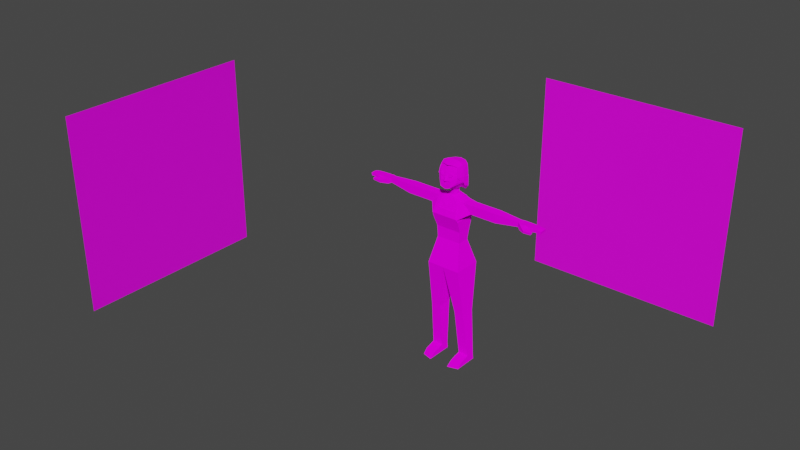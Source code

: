 # Source: Emma_WeightPaint.blend  (saved by Blender 2.92.15; exported with 4.5.12 LTS)
import bpy
from mathutils import Matrix  # noqa: F401  (used for matrix-valued properties, if any)

bpy.ops.wm.read_factory_settings(use_empty=True)
scene = bpy.context.scene
scene.name = 'Scene'

# ---- collections
col_collection = bpy.data.collections.new('Collection'); scene.collection.children.link(col_collection)

# ---- images (referenced by path relative to the original .blend; pixels are not part of the script)
import os
ASSET_DIR = os.environ.get("B2B_ASSET_DIR", "")  # directory of the original .blend (textures are referenced by path, not embedded)
HERE = os.path.dirname(os.path.abspath(__file__))  # packed textures are extracted next to this script under _unpacked/

def load_image(name, relpath, width, height, colorspace="sRGB"):
    """Load a texture the original file referenced (path relative to the .blend, or extracted next to this script)."""
    p = next((c for c in (os.path.join(HERE, relpath), os.path.join(ASSET_DIR, relpath)) if relpath and os.path.exists(c)), "")
    if p:
        img = bpy.data.images.load(p, check_existing=True)
        img.name = name
    else:  # same state as the original file: an image datablock whose file is absent (Cycles renders it pink)
        img = bpy.data.images.new(name, width, height)
        img.source = "FILE"
        img.filepath = "//" + (relpath or name)
    img.colorspace_settings.name = colorspace
    return img
img_dawnbringer_png = load_image('Dawnbringer.png', 'Dawnbringer.png', 1024, 1024, 'sRGB')
img_femaleproportions_jpg = load_image('femaleproportions.jpg', 'femaleproportions.jpg', 1024, 1024, 'sRGB')

# ---- materials (node trees are filled in below, after node groups)
mat_imgref_001 = bpy.data.materials.new('ImgRef.001')
mat_imgref_001.alpha_threshold = 0.0
mat_imgref_001.use_transparent_shadow = False
mat_imgref_001.line_color = (0.0, 0.0, 0.0, 1.0)
mat_imgref = bpy.data.materials.new('ImgRef')
mat_imgref.alpha_threshold = 0.0
mat_imgref.use_transparent_shadow = False
mat_imgref.line_color = (0.0, 0.0, 0.0, 1.0)

# ---- material node trees
mat_imgref_001.use_nodes = True; mat_imgref_001.node_tree.nodes.clear()
_N = mat_imgref_001.node_tree.nodes; _L = mat_imgref_001.node_tree.links
n0 = _N.new('ShaderNodeOutputMaterial'); n0.name = 'Material Output'; n0.location = (300, 300)
n1 = _N.new('ShaderNodeBsdfDiffuse'); n1.name = 'Diffuse BSDF'; n1.location = (10, 300)
n1.inputs[1].default_value = 0.4
n2 = _N.new('ShaderNodeTexImage'); n2.name = 'Image Texture'; n2.location = (-280, 280)
n2.image = img_dawnbringer_png
n2.interpolation = 'Closest'
_L.new(n1.outputs[0], n0.inputs[0])
_L.new(n2.outputs[0], n1.inputs[0])
n0.is_active_output = True
mat_imgref.use_nodes = True; mat_imgref.node_tree.nodes.clear()
_N = mat_imgref.node_tree.nodes; _L = mat_imgref.node_tree.links
n0 = _N.new('ShaderNodeOutputMaterial'); n0.name = 'Material Output'; n0.location = (300, 300)
n1 = _N.new('ShaderNodeBsdfPrincipled'); n1.name = 'Principled BSDF'; n1.location = (10, 300)
n1.distribution = 'GGX'
n1.subsurface_method = 'BURLEY'
n1.inputs[2].default_value = 0.4
n1.inputs[3].default_value = 1.45
n1.inputs[27].default_value = (0.0, 0.0, 0.0, 1.0)
n1.inputs[28].default_value = 1.0
n2 = _N.new('ShaderNodeTexImage'); n2.name = 'Image Texture'; n2.location = (-280, 280)
n2.image = img_femaleproportions_jpg
_L.new(n1.outputs[0], n0.inputs[0])
_L.new(n2.outputs[0], n1.inputs[0])
n0.is_active_output = True

# ---- world
world_world = bpy.data.worlds.new('World'); scene.world = world_world
world_world.use_nodes = True; world_world.node_tree.nodes.clear()
_N = world_world.node_tree.nodes; _L = world_world.node_tree.links
n0 = _N.new('ShaderNodeOutputWorld'); n0.name = 'World Output'; n0.location = (300, 300)
n1 = _N.new('ShaderNodeBackground'); n1.name = 'Background'; n1.location = (10, 300)
n1.inputs[0].default_value = (0.05088, 0.05088, 0.05088, 1.0)
_L.new(n1.outputs[0], n0.inputs[0])
n0.is_active_output = True
world_world.color = (0.05088, 0.05088, 0.05088)
world_world.use_sun_shadow = False
world_world.sun_shadow_jitter_overblur = 0.0

# ---- meshes
me_cube = bpy.data.meshes.new('Cube')
me_cube.from_pydata([(0.1681, 0.06237, 0.1299), (0.2342, 0.1833, -0.2256), (0.1681, -0.1082, 0.1299), (0.2342, -0.2089, -0.2256), (0.0, 0.1833, -0.2256), (0.0, -0.1082, 0.1299), (0.0, -0.2089, -0.2256), (0.0, 0.06237, 0.1299), (0.1899, 0.121, 0.4962), (0.1899, -0.1961, 0.4962), (0.1899, 0.08542, 0.6911), (0.1899, -0.07444, 0.6911), (0.0, -0.09218, 0.6961), (0.0, 0.121, 0.7289), (0.1614, 0.05879, 0.8723), (0.1175, -0.1474, 0.9319), (0.0, -0.1961, 0.8727), (0.0, 0.1318, 0.7815), (0.1483, 0.0521, 1.166), (0.1137, -0.1162, 1.157), (0.0, -0.1377, 1.165), (0.0, 0.1189, 1.189), (0.04602, 0.03816, 0.7468), (0.04602, -0.03925, 0.7468), (0.0, 0.05343, 0.7468), (0.0, -0.05343, 0.7468), (0.0, 0.05343, 0.819), (0.04601, 0.03865, 0.819), (0.04602, -0.03784, 0.819), (0.0, -0.05343, 0.819), (0.1187, -0.09876, -0.8951), (0.2529, -0.09876, -0.8951), (0.2529, 0.09876, -0.8951), (0.1187, 0.09876, -0.8951), (0.1397, -0.009775, -1.552), (0.2868, -0.009775, -1.552), (0.2868, 0.105, -1.574), (0.1397, 0.105, -1.574), (1.1, -0.05281, 0.6694), (1.117, -0.06508, 0.6154), (1.117, 0.05482, 0.6202), (1.102, 0.05553, 0.6683), (0.6705, 0.06241, 0.5653), (0.6705, -0.0675, 0.5653), (0.6705, 0.06241, 0.6878), (0.6705, -0.0675, 0.6878), (1.025, 0.05923, 0.6148), (1.025, -0.07195, 0.5929), (1.025, 0.05923, 0.6668), (1.025, -0.07195, 0.6708), (1.315, 0.04254, 0.6223), (1.315, -0.05526, 0.6223), (0.3009, 0.06241, 0.6878), (0.3009, 0.06241, 0.5653), (0.3009, -0.0675, 0.5653), (0.3009, -0.0675, 0.6878), (0.0, 0.08757, 0.2874), (0.1778, 0.08767, 0.2866), (0.1778, -0.1136, 0.2866), (0.0, -0.1137, 0.2874), (0.1138, -0.03733, 0.8992), (0.1419, -0.04859, 1.185), (0.0, -0.03071, 1.217), (0.04602, 0.0, 0.819), (0.07379, 0.1332, 0.779), (0.07077, -0.2006, 0.8998), (0.07687, 0.1063, 1.177), (0.08367, -0.1255, 1.164), (0.023, 0.05348, 0.819), (0.02301, -0.05343, 0.819), (0.08085, -0.03975, 1.212), (0.0, 0.1417, 0.9315), (0.0, 0.168, 1.026), (0.0, 0.1623, 1.114), (0.1342, -0.1437, 0.9718), (0.138, -0.1422, 1.036), (0.1276, -0.1342, 1.108), (0.0, -0.1732, 1.077), (0.0, -0.2229, 0.983), (0.0, -0.1961, 0.9313), (0.1614, 0.05976, 0.9478), (0.1552, 0.05947, 1.026), (0.1526, 0.05691, 1.099), (0.16, -0.03997, 0.9519), (0.1701, -0.03926, 1.031), (0.1591, -0.04411, 1.106), (0.07102, 0.1384, 0.924), (0.0651, 0.1444, 1.021), (0.07132, 0.1306, 1.109), (0.07279, -0.1967, 0.935), (0.07469, -0.194, 0.9869), (0.09839, -0.1553, 1.089), (0.0, 0.1656, 1.015), (0.1372, -0.142, 1.028), (0.0, -0.1903, 0.9712), (0.162, 0.05895, 1.016), (0.1693, -0.03929, 1.022), (0.06507, 0.1452, 1.009), (0.07445, -0.1943, 0.975), (0.0372, -0.1964, 0.8825), (0.01519, -0.1366, 1.166), (0.0115, -0.05343, 0.819), (0.03488, 0.1337, 0.7804), (0.006052, 0.1178, 1.185), (0.0115, 0.05345, 0.819), (0.02673, -0.03283, 1.218), (0.0364, -0.1964, 0.9331), (0.0247, -0.1981, 0.9843), (0.01297, -0.1745, 1.077), (0.02958, 0.1448, 0.9275), (0.01858, 0.1636, 1.024), (0.02288, 0.1531, 1.112), (0.01934, 0.1621, 1.012), (0.02462, -0.1916, 0.9725), (0.0, 0.07191, 0.8405), (0.0921, 0.04625, 0.8582), (0.0, -0.109, 0.8604), (0.07692, -0.08627, 0.8726), (0.09001, -0.02014, 0.859), (0.04792, -0.1092, 0.862), (0.0489, 0.07329, 0.8404), (0.02765, 0.07289, 0.841), (0.02755, -0.1091, 0.8612), (0.08207, -0.1841, 1.042), (0.08569, -0.1689, 1.081), (0.04483, -0.1859, 1.036), (0.04156, -0.1763, 1.066), (0.06651, -0.1705, 1.081), (0.06273, -0.1857, 1.036), (0.1007, -0.1726, 1.071), (0.03198, -0.1825, 1.048), (0.0669, -0.1773, 1.063), (0.1241, -0.1202, 1.16), (0.05714, -0.1449, 1.183), (0.0, -0.1684, 1.181), (0.133, -0.1366, 1.11), (0.09963, -0.1312, 1.171), (0.1149, 0.0235, 0.912), (0.1707, -0.02668, 0.9076), (0.145, -0.141, 1.028), (0.1442, -0.1434, 1.039), (0.1416, 0.01531, 0.9528), (0.1667, -0.04053, 0.9517), (0.1362, 0.03987, 0.9021), (1.119, -0.1292, 0.6022), (1.093, -0.08753, 0.659), (1.222, -0.1287, 0.6099), (1.222, -0.09621, 0.6168), (0.9891, -0.04519, 0.6087), (0.9891, -0.04519, 0.6764), (0.9891, 0.03324, 0.6764), (0.9891, 0.03324, 0.6087), (0.975, -0.0456, 0.6766), (0.975, 0.03378, 0.6766), (0.975, 0.03378, 0.6079), (0.975, -0.0456, 0.6079), (1.119, -0.1362, 0.6362), (1.117, -0.07209, 0.6532), (1.323, 0.04254, 0.6564), (1.323, -0.05526, 0.6564), (1.228, -0.134, 0.6348), (1.228, -0.1015, 0.6416), (1.117, -0.005128, 0.6178), (1.105, -0.00636, 0.6686), (1.025, -0.00636, 0.6039), (1.025, -0.00636, 0.6688), (1.316, -0.00636, 0.6263), (0.9891, -0.005972, 0.6087), (0.9891, -0.005972, 0.6764), (1.324, -0.00636, 0.6604), (1.179, 0.05188, 0.62), (1.179, -0.0646, 0.6687), (1.179, -0.06273, 0.6163), (1.179, 0.05188, 0.6687), (1.179, -0.06807, 0.6509), (1.179, -0.00636, 0.6701), (1.179, -0.005423, 0.6232), (0.04614, 0.03646, 0.7865), (0.04648, -0.02661, 0.7866), (0.0, 0.05037, 0.7876), (0.0, -0.05036, 0.7876), (0.05294, -0.0007012, 0.7849), (0.02305, 0.05256, 0.7876), (0.02306, -0.05254, 0.7876), (0.0, -0.06073, 0.7445), (0.04959, -0.002705, 0.7468), (0.06583, -0.03673, 0.7445), (0.06467, 0.03125, 0.7405), (0.0, 0.06102, 0.7448), (0.08277, -0.1755, 1.071), (0.04841, -0.1799, 1.057), (0.06557, -0.1842, 1.045), (0.06639, -0.1729, 1.078), (0.07843, -0.1812, 1.052), (0.05355, -0.1829, 1.049), (0.07538, -0.1735, 1.077), (0.05102, -0.176, 1.07), (0.07365, -0.1763, 1.066), (0.07049, -0.1753, 1.069), (0.07159, -0.1789, 1.058), (0.0607, -0.1799, 1.056), (0.058, -0.1786, 1.06), (0.05876, -0.1767, 1.065), (0.06634, -0.1802, 1.055), (0.06655, -0.1751, 1.069), (0.1397, -0.02797, -1.655), (0.2868, -0.02797, -1.655), (0.2868, 0.1173, -1.657), (0.1397, 0.1173, -1.657), (0.1397, -0.1709, -1.592), (0.2868, -0.1515, -1.592), (0.1397, -0.2608, -1.656), (0.2868, -0.2178, -1.656), (1.261, -0.05928, 0.6656), (1.261, 0.04656, 0.6656), (1.262, -0.00636, 0.6685), (1.257, -0.005956, 0.6288), (1.256, 0.04656, 0.6252), (1.256, -0.05847, 0.6236), (0.1055, -0.09161, 0.7086), (0.07691, 0.1066, 0.7136), (0.08624, 0.04059, 0.732), (0.0876, -0.04335, 0.7351), (0.0, 0.121, 0.5983), (0.0, -0.1656, 0.5787), (0.1899, -0.1826, 0.462), (0.1749, -0.1982, 0.4971), (0.1189, 0.09871, 0.7052), (0.1692, 0.121, 0.4962), (0.1899, 0.1164, 0.4676), (0.1482, -0.1597, 0.5752), (0.1053, -0.1614, 0.5762), (0.1432, -0.1599, 0.5753), (0.1576, -0.08048, 0.6975), (0.1272, -0.05539, 0.7181), (0.1272, 0.05832, 0.7158), (0.1547, -0.08122, 0.6982), (0.1118, -0.09072, 0.7075), (0.0, -0.1698, 0.5805), (0.00722, -0.173, 0.5709), (0.00773, -0.1974, 0.5057), (0.1277, 0.05833, 0.7173), (0.08673, 0.0406, 0.7334), (0.1277, -0.05538, 0.7195), (0.08809, -0.04334, 0.7365), (0.0774, 0.1104, 0.715), (0.0, 0.1248, 0.4977), (0.0, 0.1248, 0.5998), (0.1194, 0.1025, 0.7067), (0.1697, 0.1248, 0.4977), (0.0, 0.08777, 0.2857), (0.0, -0.2003, 0.4979), (0.1936, 0.1199, 0.4667), (0.1931, -0.186, 0.4603), (0.0, -0.1135, 0.2857), (0.175, -0.2003, 0.4979), (0.1054, -0.1656, 0.578), (0.1433, -0.1641, 0.5771), (0.1483, -0.1639, 0.577), (0.1648, -0.1976, 0.505), (0.1427, -0.1669, 0.5701)], [], [(1, 3, 31, 32), (1, 0, 2, 3), (4, 7, 0, 1), (3, 2, 5, 6), (49, 47, 144, 156), (229, 225, 253, 252), (57, 56, 250), (179, 104, 68, 182), (8, 228, 227, 10), (242, 244, 243, 241), (91, 76, 19, 67), (12, 219, 222, 186, 184), (120, 115, 27, 68), (85, 82, 18, 61), (111, 73, 21, 103), (122, 116, 29, 101), (118, 117, 28, 63), (10, 227, 235), (33, 32, 36, 37), (3, 6, 30, 31), (4, 1, 32, 33), (36, 35, 206, 207), (30, 33, 37, 34), (31, 30, 34, 35), (32, 31, 35, 36), (53, 52, 44, 42), (11, 55, 52, 10), (165, 49, 38, 163), (11, 9, 54, 55), (54, 53, 42, 43), (55, 54, 43, 45), (52, 55, 45, 44), (168, 149, 49, 165), (167, 151, 46, 164), (216, 217, 50, 166), (213, 218, 51, 159), (215, 213, 159, 169), (33, 30, 6, 4), (49, 145, 38), (156, 144, 146, 160), (47, 39, 144), (5, 2, 58, 59), (2, 0, 57, 58), (0, 7, 56, 57), (115, 118, 63, 27), (103, 21, 62, 105), (18, 66, 70, 61), (117, 119, 69, 28), (82, 88, 66, 18), (20, 100, 134), (121, 120, 68, 104), (108, 91, 67, 100), (99, 65, 89, 106), (113, 98, 90, 107), (107, 90, 91, 108), (14, 64, 86, 80), (95, 97, 87, 81), (81, 87, 88, 82), (75, 140, 135, 76), (67, 19, 132, 136), (102, 17, 71, 109), (112, 92, 72, 110), (110, 72, 73, 111), (93, 83, 142, 139), (96, 95, 81, 84), (84, 81, 82, 85), (65, 15, 74, 89), (98, 93, 75, 90), (90, 75, 76, 91), (89, 74, 93, 98), (75, 93, 139, 140), (109, 71, 92, 112), (80, 86, 97, 95), (106, 89, 98, 113), (79, 106, 113, 94), (86, 109, 112, 97), (87, 110, 111, 88), (97, 112, 110, 87), (64, 102, 109, 86), (78, 107, 108, 77), (94, 113, 107, 78), (16, 99, 106, 79), (77, 108, 100, 20), (114, 121, 104, 26), (66, 103, 105, 70), (119, 122, 101, 69), (88, 111, 103, 66), (65, 99, 122, 119), (17, 102, 121, 114), (102, 64, 120, 121), (15, 65, 119, 117), (83, 60, 137, 141), (60, 15, 117, 118), (99, 16, 116, 122), (64, 14, 115, 120), (125, 194, 190, 130), (127, 192, 195, 124), (130, 190, 196, 126), (129, 189, 193, 123), (105, 62, 134, 133), (135, 85, 61, 132), (61, 70, 136, 132), (15, 60, 83, 74), (115, 137, 60), (140, 84, 85, 135), (74, 83, 93), (70, 105, 133, 136), (19, 76, 135, 132), (100, 67, 136, 133), (134, 100, 133), (142, 83, 138), (138, 14, 80, 142), (142, 80, 95, 96), (139, 96, 84, 140), (139, 142, 96), (143, 14, 141, 137), (118, 115, 60), (84, 75, 140), (137, 115, 14, 143), (138, 141, 14), (83, 141, 138), (164, 46, 40, 162), (156, 160, 161, 157), (144, 39, 147, 146), (46, 48, 41, 40), (147, 161, 160, 146), (39, 157, 161, 147), (45, 43, 155, 152), (44, 45, 152, 153), (42, 44, 153, 154), (43, 42, 154, 155), (51, 166, 169, 159), (166, 50, 158, 169), (151, 150, 48, 46), (217, 214, 158, 50), (47, 164, 162, 39), (214, 215, 169, 158), (218, 216, 166, 51), (148, 167, 164, 47), (150, 168, 165, 48), (48, 165, 163, 41), (39, 162, 176, 172), (41, 163, 175, 173), (40, 41, 173, 170), (38, 157, 174, 171), (163, 38, 171, 175), (157, 39, 172, 174), (162, 40, 170, 176), (145, 49, 156), (149, 148, 47, 49), (145, 156, 157, 38), (9, 8, 53, 54), (8, 10, 52, 53), (22, 182, 177), (181, 185, 22, 177), (26, 104, 179), (27, 63, 181, 177), (28, 69, 183, 178), (63, 28, 178, 181), (25, 23, 183, 180), (24, 179, 182, 22), (68, 27, 177, 182), (101, 180, 183, 69), (187, 188, 24, 22), (184, 186, 23, 25), (23, 178, 183), (192, 196, 202, 204), (180, 101, 29), (185, 181, 178, 23), (186, 185, 23), (185, 186, 187), (187, 186, 222, 221), (187, 22, 185), (191, 193, 199, 203), (190, 194, 200, 201), (189, 195, 198, 197), (123, 193, 191, 128), (131, 199, 197), (131, 198, 204), (194, 125, 128, 191), (124, 195, 189, 129), (131, 200, 203), (126, 196, 192, 127), (131, 202, 201), (208, 207, 206, 205), (201, 202, 196, 190), (197, 199, 193, 189), (201, 200, 131), (203, 200, 194, 191), (204, 198, 195, 192), (197, 198, 131), (204, 202, 131), (203, 199, 131), (37, 36, 207, 208), (206, 35, 210, 212), (34, 37, 208, 205), (210, 209, 211, 212), (205, 206, 212, 211), (35, 34, 209, 210), (34, 205, 211, 209), (168, 152, 149), (153, 152, 168), (168, 150, 153), (152, 155, 148, 149), (148, 155, 167), (155, 154, 167), (167, 154, 151), (151, 154, 153, 150), (172, 176, 216, 218), (173, 175, 215, 214), (170, 173, 214, 217), (171, 174, 213), (175, 171, 213, 215), (174, 172, 218, 213), (176, 170, 217, 216), (222, 219, 237, 244), (221, 220, 13, 188, 187), (232, 233, 236, 257), (220, 223, 13), (225, 229, 8, 9), (229, 228, 8), (224, 231, 219, 12), (226, 225, 9), (11, 230, 226, 9), (220, 221, 242, 245), (233, 232, 230, 11), (235, 234, 11, 10), (221, 222, 244, 242), (234, 233, 11), (231, 224, 238, 256), (230, 232, 257, 258), (232, 231, 256, 257), (226, 230, 258), (244, 237, 236, 243), (248, 249, 246, 247, 245), (237, 256, 257, 236), (241, 248, 245, 242), (234, 235, 241, 243), (227, 228, 249, 248), (235, 227, 248, 241), (223, 220, 245, 247), (219, 231, 256, 237), (233, 234, 243, 236), (57, 250, 246, 249, 252), (58, 57, 252, 253), (254, 58, 253, 255, 251), (225, 226, 255, 253), (228, 229, 252, 249), (59, 58, 254), (226, 258, 255), (260, 239, 240, 259), (260, 257, 256), (260, 258, 257), (260, 259, 255, 258), (238, 239, 260, 256), (251, 240, 239, 238), (259, 240, 251, 255)])
_uv = me_cube.uv_layers.new(name='UVMap')
_uv.uv.foreach_set('vector', [0.5529, 0.8412, 0.5842, 0.8413, 0.5751, 0.8947, 0.5593, 0.8946, 0.5529, 0.8412, 0.5628, 0.8128, 0.5764, 0.8129, 0.5842, 0.8413, 0.6153, 0.8407, 0.6174, 0.8129, 0.6325, 0.8135, 0.6339, 0.8414, 0.6526, 0.9021, 0.6508, 0.9315, 0.6357, 0.9323, 0.6339, 0.9031, 0.08539, 0.136, 0.05123, 0.1352, 0.0516, 0.09478, 0.06601, 0.09523, 0.614, 0.9401, 0.6141, 0.9162, 0.6143, 0.916, 0.6143, 0.9404, 0.6146, 0.9428, 0.6146, 0.9277, 0.6147, 0.9277, 0.1321, 0.1789, 0.1372, 0.1649, 0.1423, 0.165, 0.1422, 0.1789, 0.3527, 0.2974, 0.3526, 0.2945, 0.382, 0.2867, 0.3803, 0.2971, 0.7268, 0.8991, 0.7202, 0.8987, 0.7194, 0.8953, 0.7284, 0.8957, 0.1675, 0.1345, 0.1543, 0.1248, 0.1605, 0.102, 0.1741, 0.0996, 0.3581, 0.3447, 0.3112, 0.3404, 0.3179, 0.325, 0.3273, 0.3201, 0.3571, 0.3211, 0.1367, 0.1995, 0.1172, 0.1873, 0.1387, 0.1841, 0.1489, 0.1909, 0.1694, 0.6235, 0.2141, 0.62, 0.2121, 0.6498, 0.1673, 0.6586, 0.05926, 0.5527, 0.04875, 0.5516, 0.05041, 0.5194, 0.05313, 0.5208, 0.1466, 0.1186, 0.1588, 0.1188, 0.1597, 0.1435, 0.1545, 0.1434, 0.1185, 0.1578, 0.1243, 0.1285, 0.1391, 0.1501, 0.1389, 0.167, 0.4435, 0.4488, 0.4449, 0.4592, 0.4392, 0.4579, 0.623, 0.8947, 0.6337, 0.8951, 0.6339, 0.9492, 0.6222, 0.9488, 0.6526, 0.9021, 0.6339, 0.9031, 0.6413, 0.8514, 0.652, 0.8509, 0.6153, 0.8407, 0.6339, 0.8414, 0.6337, 0.8951, 0.623, 0.8947, 0.04653, 0.6199, 0.09755, 0.6107, 0.1054, 0.6563, 0.04087, 0.6568, 0.605, 0.8614, 0.5893, 0.8621, 0.5865, 0.808, 0.5957, 0.8093, 0.652, 0.8509, 0.6413, 0.8514, 0.6409, 0.8009, 0.6526, 0.8003, 0.5593, 0.8946, 0.5751, 0.8947, 0.5676, 0.9471, 0.5585, 0.9488, 0.3627, 0.3137, 0.3802, 0.3132, 0.382, 0.3658, 0.3645, 0.3663, 0.4207, 0.4476, 0.4225, 0.4319, 0.4411, 0.4329, 0.4435, 0.4488, 0.1504, 0.1796, 0.1213, 0.1782, 0.1316, 0.1457, 0.1523, 0.1445, 0.4169, 0.4349, 0.3865, 0.435, 0.3996, 0.4186, 0.4169, 0.419, 0.3302, 0.4321, 0.3116, 0.4321, 0.3116, 0.3793, 0.3302, 0.3793, 0.4169, 0.419, 0.3996, 0.4186, 0.4003, 0.3658, 0.4176, 0.3662, 0.4411, 0.4329, 0.4225, 0.4319, 0.4253, 0.3796, 0.4439, 0.3806, 0.1498, 0.1959, 0.1324, 0.195, 0.1213, 0.1782, 0.1504, 0.1796, 0.08622, 0.1795, 0.06879, 0.1795, 0.05723, 0.1634, 0.0864, 0.1636, 0.08621, 0.06023, 0.06287, 0.06059, 0.06466, 0.03467, 0.0864, 0.0341, 0.1648, 0.1647, 0.1464, 0.1662, 0.1469, 0.1401, 0.1619, 0.1368, 0.1561, 0.07552, 0.1326, 0.0744, 0.1358, 0.04651, 0.1575, 0.0474, 0.5893, 0.8621, 0.605, 0.8614, 0.6153, 0.9147, 0.5842, 0.916, 0.1213, 0.1782, 0.1159, 0.1475, 0.1316, 0.1457, 0.06601, 0.09523, 0.0516, 0.09478, 0.05569, 0.04899, 0.06624, 0.04651, 0.1156, 0.1639, 0.1125, 0.1225, 0.141, 0.1222, 0.6357, 0.9323, 0.6508, 0.9315, 0.6514, 0.9438, 0.6362, 0.9446, 0.5764, 0.8129, 0.5628, 0.8128, 0.5609, 0.8003, 0.5769, 0.8003, 0.6325, 0.8135, 0.6174, 0.8129, 0.6178, 0.8003, 0.6329, 0.8008, 0.1172, 0.1873, 0.1185, 0.1578, 0.1389, 0.167, 0.1387, 0.1841, 0.1801, 0.5784, 0.183, 0.578, 0.183, 0.6442, 0.1713, 0.6448, 0.1155, 0.6059, 0.1483, 0.5827, 0.147, 0.6472, 0.1184, 0.6506, 0.1243, 0.1285, 0.1375, 0.1184, 0.1494, 0.1433, 0.1391, 0.1501, 0.1206, 0.5601, 0.08163, 0.5542, 0.08497, 0.5246, 0.1188, 0.5305, 0.1495, 0.7083, 0.1514, 0.7018, 0.1624, 0.7127, 0.1437, 0.1548, 0.1531, 0.1551, 0.1423, 0.165, 0.1372, 0.1649, 0.2056, 0.1419, 0.1675, 0.1345, 0.1741, 0.0996, 0.2047, 0.1, 0.1936, 0.2285, 0.179, 0.2211, 0.1783, 0.2054, 0.1944, 0.2064, 0.1999, 0.1888, 0.1778, 0.1876, 0.1778, 0.1824, 0.2001, 0.1841, 0.2001, 0.1841, 0.1778, 0.1824, 0.1675, 0.1345, 0.2056, 0.1419, 0.1248, 0.6605, 0.08315, 0.7007, 0.08148, 0.6362, 0.1247, 0.627, 0.1248, 0.5966, 0.07843, 0.5985, 0.07845, 0.5928, 0.1218, 0.5922, 0.1218, 0.5922, 0.07845, 0.5928, 0.08163, 0.5542, 0.1206, 0.5601, 0.08716, 0.6605, 0.08446, 0.659, 0.08992, 0.6275, 0.09226, 0.6286, 0.1574, 0.6717, 0.1582, 0.6579, 0.1615, 0.6542, 0.1624, 0.6658, 0.06591, 0.7002, 0.05054, 0.6999, 0.0499, 0.6331, 0.06287, 0.6347, 0.05749, 0.5968, 0.04879, 0.5957, 0.04867, 0.5904, 0.05707, 0.5914, 0.05707, 0.5914, 0.04867, 0.5904, 0.04875, 0.5516, 0.05926, 0.5527, 0.1265, 0.5211, 0.1265, 0.5671, 0.1235, 0.5674, 0.1232, 0.5222, 0.1714, 0.5862, 0.2149, 0.5834, 0.2151, 0.5878, 0.1715, 0.5904, 0.1715, 0.5904, 0.2151, 0.5878, 0.2141, 0.62, 0.1694, 0.6235, 0.2209, 0.07958, 0.2016, 0.1, 0.1839, 0.09774, 0.2053, 0.07771, 0.1778, 0.1876, 0.1495, 0.1604, 0.1492, 0.1567, 0.1778, 0.1824, 0.1778, 0.1824, 0.1492, 0.1567, 0.1543, 0.1248, 0.1675, 0.1345, 0.1783, 0.2054, 0.1504, 0.185, 0.1495, 0.1604, 0.1778, 0.1876, 0.1461, 0.6651, 0.1464, 0.6689, 0.1429, 0.6686, 0.1434, 0.6637, 0.06287, 0.6347, 0.0499, 0.6331, 0.04879, 0.5957, 0.05749, 0.5968, 0.1247, 0.627, 0.08148, 0.6362, 0.07843, 0.5985, 0.1248, 0.5966, 0.1944, 0.2064, 0.1783, 0.2054, 0.1778, 0.1876, 0.1999, 0.1888, 0.2106, 0.2074, 0.1944, 0.2064, 0.1999, 0.1888, 0.2108, 0.1894, 0.08148, 0.6362, 0.06287, 0.6347, 0.05749, 0.5968, 0.07843, 0.5985, 0.07845, 0.5928, 0.05707, 0.5914, 0.05926, 0.5527, 0.08163, 0.5542, 0.07843, 0.5985, 0.05749, 0.5968, 0.05707, 0.5914, 0.07845, 0.5928, 0.08315, 0.7007, 0.06591, 0.7002, 0.06287, 0.6347, 0.08148, 0.6362, 0.2115, 0.1867, 0.2001, 0.1841, 0.2056, 0.1419, 0.2114, 0.1418, 0.1291, 0.1059, 0.1181, 0.1051, 0.1178, 0.1022, 0.1291, 0.09146, 0.2101, 0.233, 0.1936, 0.2285, 0.1944, 0.2064, 0.2106, 0.2074, 0.2114, 0.1418, 0.2056, 0.1419, 0.2047, 0.1, 0.2115, 0.1007, 0.1315, 0.1549, 0.1437, 0.1548, 0.1372, 0.1649, 0.1321, 0.1649, 0.1483, 0.5827, 0.1801, 0.5784, 0.1713, 0.6448, 0.147, 0.6472, 0.1375, 0.1184, 0.1466, 0.1186, 0.1545, 0.1434, 0.1494, 0.1433, 0.08163, 0.5542, 0.05926, 0.5527, 0.05313, 0.5208, 0.08497, 0.5246, 0.1269, 0.07771, 0.1422, 0.07977, 0.1466, 0.1186, 0.1375, 0.1184, 0.1566, 0.7343, 0.1411, 0.7349, 0.143, 0.7079, 0.1553, 0.7077, 0.1411, 0.7349, 0.1239, 0.7345, 0.1336, 0.708, 0.143, 0.7079, 0.105, 0.1011, 0.1269, 0.07771, 0.1375, 0.1184, 0.1243, 0.1285, 0.1818, 0.145, 0.2044, 0.1509, 0.1925, 0.1759, 0.1758, 0.1685, 0.2044, 0.1509, 0.2016, 0.1, 0.2209, 0.1319, 0.22, 0.1621, 0.1422, 0.07977, 0.159, 0.08009, 0.1588, 0.1188, 0.1466, 0.1186, 0.1239, 0.7345, 0.0829, 0.701, 0.1141, 0.6958, 0.1336, 0.708, 0.8396, 0.03562, 0.8434, 0.06309, 0.8215, 0.07777, 0.7946, 0.04601, 0.8243, 0.1694, 0.8402, 0.1442, 0.8591, 0.1499, 0.8673, 0.1942, 0.7946, 0.04601, 0.8215, 0.07777, 0.8142, 0.107, 0.7903, 0.1009, 0.9136, 0.1917, 0.8802, 0.144, 0.8961, 0.1007, 0.9136, 0.09872, 0.1713, 0.6448, 0.183, 0.6442, 0.1793, 0.7056, 0.1545, 0.6945, 0.1279, 0.6259, 0.1694, 0.6235, 0.1673, 0.6586, 0.1352, 0.6477, 0.1184, 0.6506, 0.147, 0.6472, 0.1352, 0.688, 0.1239, 0.6829, 0.2016, 0.1, 0.2044, 0.1509, 0.1818, 0.145, 0.1839, 0.09774, 0.2135, 0.1909, 0.1925, 0.1759, 0.2044, 0.1509, 0.1248, 0.5943, 0.1715, 0.5904, 0.1694, 0.6235, 0.1279, 0.6259, 0.1839, 0.09774, 0.1818, 0.145, 0.1597, 0.09278, 0.147, 0.6472, 0.1713, 0.6448, 0.1545, 0.6945, 0.1352, 0.688, 0.09851, 0.6058, 0.09226, 0.6286, 0.08992, 0.6275, 0.09399, 0.6048, 0.1514, 0.7018, 0.1574, 0.6717, 0.1624, 0.6658, 0.1615, 0.6853, 0.1624, 0.7127, 0.1514, 0.7018, 0.1615, 0.6853, 0.08483, 0.5928, 0.08768, 0.5919, 0.08768, 0.611, 0.1767, 0.5352, 0.2145, 0.5194, 0.2151, 0.5529, 0.1706, 0.5549, 0.1706, 0.5549, 0.2151, 0.5529, 0.2149, 0.5834, 0.1714, 0.5862, 0.1259, 0.5891, 0.1714, 0.5862, 0.1715, 0.5904, 0.1248, 0.5943, 0.1259, 0.5891, 0.1706, 0.5549, 0.1714, 0.5862, 0.07823, 0.6751, 0.08592, 0.6606, 0.08592, 0.694, 0.06977, 0.681, 0.22, 0.1621, 0.2135, 0.1909, 0.2044, 0.1509, 0.06682, 0.5628, 0.06682, 0.6107, 0.06425, 0.6105, 0.06977, 0.681, 0.05421, 0.6629, 0.08592, 0.6606, 0.07823, 0.6751, 0.157, 0.5593, 0.1837, 0.5501, 0.1837, 0.5907, 0.1612, 0.5391, 0.1837, 0.5501, 0.157, 0.5593, 0.0864, 0.1636, 0.05723, 0.1634, 0.05919, 0.1224, 0.08585, 0.1224, 0.09479, 0.1335, 0.09839, 0.08529, 0.1129, 0.08636, 0.1233, 0.1367, 0.141, 0.1222, 0.1125, 0.1225, 0.1263, 0.07589, 0.1408, 0.07616, 0.0664, 0.04877, 0.08947, 0.04807, 0.09122, 0.0824, 0.07009, 0.0896, 0.1026, 0.1866, 0.1139, 0.1866, 0.1139, 0.2013, 0.1026, 0.2014, 0.1324, 0.1306, 0.149, 0.1291, 0.149, 0.1798, 0.1378, 0.178, 0.4176, 0.3662, 0.4003, 0.3658, 0.4075, 0.3223, 0.4172, 0.3225, 0.4439, 0.3806, 0.4253, 0.3796, 0.4308, 0.3365, 0.4421, 0.3371, 0.3645, 0.3663, 0.382, 0.3658, 0.3817, 0.4095, 0.3719, 0.4098, 0.3302, 0.3793, 0.3116, 0.3793, 0.3157, 0.3355, 0.327, 0.3355, 0.1371, 0.1267, 0.1353, 0.1485, 0.1202, 0.1486, 0.122, 0.1269, 0.1353, 0.1485, 0.1371, 0.1702, 0.122, 0.1703, 0.1202, 0.1486, 0.06258, 0.03399, 0.09266, 0.03309, 0.08947, 0.04807, 0.0664, 0.04877, 0.07427, 0.1513, 0.09228, 0.153, 0.08906, 0.1809, 0.07379, 0.1775, 0.1156, 0.1639, 0.0864, 0.1636, 0.08585, 0.1224, 0.1125, 0.1225, 0.1795, 0.0768, 0.1561, 0.07552, 0.1575, 0.0474, 0.1792, 0.04872, 0.1096, 0.06063, 0.08621, 0.06023, 0.0864, 0.0341, 0.1081, 0.03467, 0.1037, 0.1795, 0.08622, 0.1795, 0.0864, 0.1636, 0.1156, 0.1639, 0.1672, 0.1968, 0.1498, 0.1959, 0.1504, 0.1796, 0.1795, 0.181, 0.1795, 0.181, 0.1504, 0.1796, 0.1523, 0.1445, 0.1797, 0.147, 0.1125, 0.1225, 0.08585, 0.1224, 0.08597, 0.09503, 0.1115, 0.09521, 0.1797, 0.147, 0.1523, 0.1445, 0.1541, 0.1122, 0.1799, 0.1134, 0.07009, 0.0896, 0.09122, 0.0824, 0.09252, 0.1162, 0.07088, 0.1169, 0.1648, 0.2362, 0.1565, 0.2286, 0.1566, 0.2012, 0.1647, 0.2014, 0.1523, 0.1445, 0.1316, 0.1457, 0.1282, 0.1108, 0.1541, 0.1122, 0.1565, 0.2286, 0.1404, 0.2278, 0.1419, 0.2005, 0.1566, 0.2012, 0.08585, 0.1224, 0.05919, 0.1224, 0.0605, 0.09512, 0.08597, 0.09503, 0.1159, 0.1475, 0.1213, 0.1782, 0.09479, 0.1335, 0.08963, 0.1515, 0.05994, 0.1509, 0.05123, 0.1352, 0.08539, 0.136, 0.1159, 0.1475, 0.09479, 0.1335, 0.1233, 0.1367, 0.1316, 0.1457, 0.3486, 0.4485, 0.3032, 0.4485, 0.3116, 0.4321, 0.3302, 0.4321, 0.3527, 0.2974, 0.3803, 0.2971, 0.3802, 0.3132, 0.3627, 0.3137, 0.1527, 0.1974, 0.1422, 0.1789, 0.1531, 0.1798, 0.04213, 0.1695, 0.02521, 0.1704, 0.02523, 0.1523, 0.04286, 0.153, 0.1321, 0.1649, 0.1372, 0.1649, 0.1321, 0.1789, 0.05731, 0.1521, 0.05731, 0.1693, 0.04213, 0.1695, 0.04286, 0.153, 0.09121, 0.1912, 0.1017, 0.1923, 0.1017, 0.206, 0.09078, 0.2046, 0.05731, 0.1693, 0.0573, 0.1861, 0.04292, 0.1811, 0.04213, 0.1695, 0.1119, 0.2239, 0.09123, 0.2229, 0.1017, 0.206, 0.1119, 0.2057, 0.1317, 0.1969, 0.1321, 0.1789, 0.1422, 0.1789, 0.1527, 0.1974, 0.1423, 0.165, 0.1531, 0.1654, 0.1531, 0.1798, 0.1422, 0.1789, 0.1068, 0.1923, 0.1119, 0.2057, 0.1017, 0.206, 0.1017, 0.1923, 0.1012, 0.1503, 0.13, 0.1371, 0.1301, 0.1404, 0.1098, 0.1472, 0.1299, 0.1912, 0.1009, 0.1805, 0.1098, 0.1816, 0.1301, 0.1879, 0.02521, 0.1867, 0.04292, 0.1811, 0.04343, 0.1929, 0.06459, 0.2972, 0.1659, 0.2953, 0.1342, 0.3317, 0.08264, 0.3322, 0.1119, 0.2057, 0.1068, 0.1923, 0.1119, 0.1922, 0.02521, 0.1704, 0.04213, 0.1695, 0.04292, 0.1811, 0.02521, 0.1867, 0.1009, 0.1805, 0.1082, 0.1653, 0.1098, 0.1816, 0.1082, 0.1653, 0.1009, 0.1805, 0.1012, 0.1503, 0.3353, 0.3627, 0.335, 0.3928, 0.3249, 0.3958, 0.3253, 0.3586, 0.1012, 0.1503, 0.1098, 0.1472, 0.1082, 0.1653, 0.1622, 0.4582, 0.07518, 0.4558, 0.09087, 0.4042, 0.1271, 0.4065, 0.2111, 0.3454, 0.2111, 0.4043, 0.1524, 0.3854, 0.1543, 0.3576, 0.01489, 0.3716, 0.0304, 0.3252, 0.06443, 0.3461, 0.05744, 0.3703, 0.9136, 0.09872, 0.8961, 0.1007, 0.8756, 0.06786, 0.8795, 0.05887, 0.1135, 0.8958, 0.1817, 0.9121, 0.1212, 0.9795, 0.1135, 0.8958, 0.07443, 0.9691, 0.04589, 0.9362, 0.8434, 0.06309, 0.8396, 0.03562, 0.8795, 0.05887, 0.8756, 0.06786, 0.8673, 0.1942, 0.8591, 0.1499, 0.8802, 0.144, 0.9136, 0.1917, 0.1135, 0.8958, 0.1387, 0.7975, 0.1817, 0.8431, 0.7903, 0.1009, 0.8142, 0.107, 0.8402, 0.1442, 0.8243, 0.1694, 0.1135, 0.8958, 0.03885, 0.8384, 0.08576, 0.7973, 0.1466, 0.7133, 0.08139, 0.7133, 0.08135, 0.6487, 0.1466, 0.6487, 0.1543, 0.3576, 0.1342, 0.3317, 0.1659, 0.2953, 0.2111, 0.3454, 0.05744, 0.3703, 0.09087, 0.4042, 0.07518, 0.4558, 0.01489, 0.3716, 0.08576, 0.7973, 0.1387, 0.7975, 0.1135, 0.8958, 0.1271, 0.4065, 0.1524, 0.3854, 0.2111, 0.4043, 0.1622, 0.4582, 0.08264, 0.3322, 0.06443, 0.3461, 0.0304, 0.3252, 0.06459, 0.2972, 0.1212, 0.9795, 0.07443, 0.9691, 0.1135, 0.8958, 0.04589, 0.9362, 0.03885, 0.8384, 0.1135, 0.8958, 0.1817, 0.8431, 0.1817, 0.9121, 0.1135, 0.8958, 0.08573, 0.6386, 0.1508, 0.6411, 0.1487, 0.6777, 0.08361, 0.6751, 0.1054, 0.6563, 0.09755, 0.6107, 0.1604, 0.6288, 0.1897, 0.6571, 0.093, 0.6675, 0.04176, 0.6601, 0.0347, 0.6235, 0.09908, 0.6216, 0.2119, 0.6458, 0.1466, 0.6413, 0.1477, 0.6005, 0.2137, 0.6155, 0.1466, 0.6487, 0.08135, 0.6487, 0.08138, 0.5643, 0.1466, 0.5452, 0.2137, 0.7092, 0.149, 0.7133, 0.1466, 0.6413, 0.2119, 0.6458, 0.093, 0.6675, 0.09908, 0.6216, 0.2022, 0.617, 0.1636, 0.6468, 0.1498, 0.1959, 0.1319, 0.2012, 0.1324, 0.195, 0.1671, 0.203, 0.1319, 0.2012, 0.1498, 0.1959, 0.1498, 0.1959, 0.1672, 0.1968, 0.1671, 0.203, 0.0896, 0.1578, 0.05947, 0.1571, 0.05994, 0.1509, 0.08963, 0.1515, 0.1037, 0.1795, 0.1038, 0.1858, 0.08622, 0.1795, 0.1038, 0.1858, 0.06855, 0.1858, 0.08622, 0.1795, 0.08622, 0.1795, 0.06855, 0.1858, 0.06879, 0.1795, 0.06258, 0.03399, 0.06202, 0.02775, 0.09255, 0.02683, 0.09266, 0.03309, 0.1115, 0.09521, 0.08597, 0.09503, 0.08621, 0.06023, 0.1096, 0.06063, 0.1799, 0.1134, 0.1541, 0.1122, 0.1561, 0.07552, 0.1795, 0.0768, 0.07088, 0.1169, 0.09252, 0.1162, 0.09228, 0.153, 0.07427, 0.1513, 0.1647, 0.2014, 0.1566, 0.2012, 0.1648, 0.1647, 0.1541, 0.1122, 0.1282, 0.1108, 0.1326, 0.0744, 0.1561, 0.07552, 0.1566, 0.2012, 0.1419, 0.2005, 0.1464, 0.1662, 0.1648, 0.1647, 0.08597, 0.09503, 0.0605, 0.09512, 0.06287, 0.06059, 0.08621, 0.06023, 0.7202, 0.8987, 0.7164, 0.8968, 0.7165, 0.8963, 0.7202, 0.8987, 0.3253, 0.3586, 0.3283, 0.3294, 0.3631, 0.323, 0.364, 0.3495, 0.3353, 0.3627, 0.6143, 0.9276, 0.6146, 0.916, 0.6147, 0.916, 0.6147, 0.9277, 0.3632, 0.3335, 0.3632, 0.3951, 0.3306, 0.3472, 0.3513, 0.4462, 0.3521, 0.4035, 0.3562, 0.4028, 0.3562, 0.4481, 0.3486, 0.2976, 0.3526, 0.2945, 0.3527, 0.2974, 0.3607, 0.4015, 0.3139, 0.4036, 0.3112, 0.3404, 0.3581, 0.3447, 0.3866, 0.4371, 0.382, 0.4348, 0.3865, 0.435, 0.4169, 0.4349, 0.3984, 0.441, 0.3866, 0.4371, 0.3865, 0.435, 0.6682, 0.9222, 0.6704, 0.9273, 0.6703, 0.9273, 0.6679, 0.922, 0.4176, 0.4395, 0.3984, 0.4417, 0.3984, 0.441, 0.4169, 0.4349, 0.4392, 0.4579, 0.423, 0.4572, 0.4207, 0.4476, 0.4435, 0.4488, 0.6704, 0.9273, 0.6743, 0.9327, 0.6742, 0.9327, 0.6703, 0.9273, 0.423, 0.4572, 0.4196, 0.4523, 0.4207, 0.4476, 0.6153, 0.9194, 0.6153, 0.9277, 0.6149, 0.9278, 0.6149, 0.9194, 0.6153, 0.916, 0.6153, 0.9164, 0.6149, 0.9164, 0.6149, 0.916, 0.6153, 0.9164, 0.6153, 0.9194, 0.6149, 0.9194, 0.6149, 0.9164, 0.6752, 0.9432, 0.677, 0.9499, 0.6766, 0.9499, 0.7202, 0.8987, 0.7165, 0.8963, 0.7174, 0.8928, 0.7194, 0.8953, 0.6877, 0.8971, 0.6913, 0.9137, 0.6778, 0.9136, 0.678, 0.9055, 0.6843, 0.8964, 0.6583, 0.8942, 0.6593, 0.9054, 0.6563, 0.9055, 0.6549, 0.8949, 0.7284, 0.8957, 0.7319, 0.8965, 0.7323, 0.8999, 0.7268, 0.8991, 0.6778, 0.8906, 0.6704, 0.8959, 0.6703, 0.8958, 0.6777, 0.8905, 0.6683, 0.8984, 0.6762, 0.9132, 0.6759, 0.9133, 0.6679, 0.8985, 0.6704, 0.8959, 0.6683, 0.8984, 0.6679, 0.8985, 0.6703, 0.8958, 0.6743, 0.9153, 0.6682, 0.9222, 0.6679, 0.922, 0.674, 0.9152, 0.6588, 0.8941, 0.6593, 0.9055, 0.6593, 0.9054, 0.6583, 0.8942, 0.7175, 0.8926, 0.7193, 0.8953, 0.7194, 0.8953, 0.7174, 0.8928, 0.6932, 0.9308, 0.6779, 0.9306, 0.6778, 0.9136, 0.6913, 0.9137, 0.6932, 0.9162, 0.6529, 0.9468, 0.6526, 0.9307, 0.6669, 0.9279, 0.6669, 0.9523, 0.6193, 0.88, 0.6039, 0.8804, 0.6039, 0.8676, 0.6053, 0.8648, 0.6193, 0.8644, 0.677, 0.9406, 0.6752, 0.9432, 0.675, 0.9432, 0.6767, 0.9405, 0.6762, 0.9132, 0.6778, 0.915, 0.6776, 0.9152, 0.6759, 0.9133, 0.6143, 0.943, 0.6145, 0.9277, 0.6145, 0.943, 0.6752, 0.9432, 0.6766, 0.9499, 0.675, 0.9432, 0.6077, 0.8586, 0.6185, 0.8583, 0.6186, 0.8638, 0.6061, 0.8642, 0.6563, 0.9061, 0.6563, 0.9055, 0.6593, 0.9054, 0.6563, 0.9061, 0.6559, 0.9056, 0.6563, 0.9055, 0.6563, 0.9061, 0.6548, 0.9117, 0.654, 0.9123, 0.6559, 0.9056, 0.6677, 0.905, 0.6671, 0.9058, 0.6563, 0.9061, 0.6593, 0.9054, 0.6679, 0.9119, 0.6673, 0.9113, 0.6671, 0.9058, 0.6677, 0.905, 0.6548, 0.9117, 0.6673, 0.9113, 0.6679, 0.9119, 0.654, 0.9123])
me_cube.materials.append(mat_imgref_001)
me_cube.use_remesh_preserve_volume = False
me_cube.use_remesh_preserve_attributes = False
me_cube.use_mirror_x = True
me_cube.use_mirror_vertex_groups = False
me_cube.update()
me_plane_001 = bpy.data.meshes.new('Plane.001')
me_plane_001.from_pydata([(-0.5496, -1.583, -0.0004694), (1.45, -1.583, -0.0004694), (-0.5496, 0.417, -0.0004694), (1.45, 0.417, -0.0004694)], [], [(0, 1, 3, 2)])
_uv = me_plane_001.uv_layers.new(name='UVMap')
_uv.uv.foreach_set('vector', [0.0, 0.0, 1.0, 0.0, 1.0, 1.0, 0.0, 1.0])
me_plane_001.materials.append(mat_imgref)
me_plane_001.use_remesh_fix_poles = True
me_plane_001.use_remesh_preserve_attributes = False
me_plane_001.use_mirror_vertex_groups = False
me_plane_001.update()
me_plane_003 = bpy.data.meshes.new('Plane.003')
me_plane_003.from_pydata([(-0.5496, -1.583, -0.0004694), (1.45, -1.583, -0.0004694), (-0.5496, 0.417, -0.0004694), (1.45, 0.417, -0.0004694)], [], [(0, 1, 3, 2)])
_uv = me_plane_003.uv_layers.new(name='UVMap')
_uv.uv.foreach_set('vector', [0.0, 0.0, 1.0, 0.0, 1.0, 1.0, 0.0, 1.0])
me_plane_003.materials.append(mat_imgref)
me_plane_003.use_remesh_fix_poles = True
me_plane_003.use_remesh_preserve_attributes = False
me_plane_003.use_mirror_vertex_groups = False
me_plane_003.update()
arm_personarmeture = bpy.data.armatures.new('PersonArmeture')  # bones are not reproduced

# ---- objects
ob_cube = bpy.data.objects.new('Cube', me_cube)
ob_plane_001 = bpy.data.objects.new('Plane.001', me_plane_001)
ob_plane_003 = bpy.data.objects.new('Plane.003', me_plane_003)
ob_empty = bpy.data.objects.new('Empty', img_femaleproportions_jpg)
ob_empty_001 = bpy.data.objects.new('Empty.001', img_femaleproportions_jpg)
ob_personarmeture = bpy.data.objects.new('PersonArmeture', arm_personarmeture)

# ---- transforms, parenting, visibility, modifiers, constraints
ob_cube.parent = ob_personarmeture
ob_cube.matrix_parent_inverse = Matrix(((-1.275, -4.155e-07, -7.024e-21, 7.024e-21), (4.155e-07, -1.275, -2.077e-07, 3.125e-07), (6.769e-14, -2.077e-07, 1.275, -1.918), (-0.0, 0.0, -0.0, 1.0)))
ob_cube.location = (0.0, 0.0, 1.663)
ob_cube.lock_rotations_4d = False
ob_cube.empty_display_type = 'ARROWS'
ob_cube.color = (0.214, 0.214, 0.214, 1.0)
ob_cube.display_type = 'SOLID'
ob_cube.lineart.crease_threshold = 0.0
ob_cube.use_mesh_mirror_x = True
_vg = ob_cube.vertex_groups.new(name='Pelvis')
for _i, _w in zip([0, 1, 2, 3, 4, 5, 6, 7, 8, 9, 56, 57, 58, 59, 225, 226, 228, 229, 230, 231, 232, 239, 240, 249, 250, 251, 252, 253, 254, 255, 256, 257, 258, 259, 260], [0.8139, 0.1232, 0.8325, 0.1748, 0.8262, 0.9325, 0.7833, 0.9466, 0.006396, 0.1256, 0.1798, 0.1905, 0.2503, 0.5349, 0.1373, 0.1172, 0.004306, 0.04226, 0.06979, 0.04188, 0.06774, 0.04822, 0.182, 0.004037, 0.1787, 0.1953, 0.0455, 0.1409, 0.5285, 0.1162, 0.04712, 0.0667, 0.07187, 0.1195, 0.08106]): _vg.add([_i], _w, 'REPLACE')
_vg = ob_cube.vertex_groups.new(name='Spine')
for _i, _w in zip([0, 2, 5, 7, 8, 9, 10, 11, 12, 13, 22, 23, 24, 25, 53, 54, 56, 57, 58, 59, 184, 186, 187, 188, 219, 220, 221, 222, 223, 224, 225, 226, 227, 228, 229, 230, 231, 232, 233, 234, 235, 236, 237, 238, 239, 240, 241, 242, 243, 244, 245, 246, 247, 248, 249, 250, 251, 252, 253, 254, 255, 256, 257, 258, 259, 260], [0.1165, 0.0921, 0.04282, 0.03785, 0.9936, 0.8744, 1.0, 1.0, 1.0, 0.6611, 0.02166, 0.003809, 0.2758, 0.2952, 0.0521, 0.002187, 0.8202, 0.8095, 0.707, 0.3962, 1.0, 1.0, 0.9051, 0.5319, 1.0, 1.0, 1.0, 1.0, 0.9316, 1.0, 0.8627, 0.8828, 1.0, 0.9957, 0.9577, 0.9302, 0.9581, 0.9323, 1.0, 1.0, 1.0, 1.0, 1.0, 1.0, 0.9518, 0.818, 1.0, 1.0, 1.0, 1.0, 1.0, 1.0, 0.9288, 1.0, 0.996, 0.8213, 0.8047, 0.9545, 0.8591, 0.4016, 0.8838, 0.9529, 0.9333, 0.9281, 0.8805, 0.9189]): _vg.add([_i], _w, 'REPLACE')
_vg = ob_cube.vertex_groups.new(name='Bicep.L')
for _i, _w in zip([8, 9, 10, 11, 12, 13, 22, 23, 24, 25, 27, 28, 29, 52, 53, 54, 55, 57, 58, 59, 69, 101, 177, 178, 180, 181, 182, 183, 184, 185, 186, 187, 188, 219, 220, 221, 222, 223, 224, 225, 226, 227, 228, 229, 230, 231, 232, 233, 234, 235, 236, 237, 238, 239, 240, 241, 242, 243, 244, 245, 246, 247, 248, 249, 251, 252, 253, 254, 255, 256, 257, 258, 259, 260], [0.0, 0.0, 0.0, 0.0, 0.0, 0.3389, 0.0, 0.0, 0.2334, 0.0, 0.0, 0.0, 0.0, 0.9573, 0.9221, 0.9978, 1.0, 0.0, 0.04264, 0.05069, 0.0, 0.0, 0.0, 0.0, 0.0, 0.0, 0.0, 0.0, 0.0, 0.0, 0.0, 0.0, 0.424, 0.0, 0.0, 0.0, 0.0, 0.06843, 0.0, 0.0, 0.0, 0.0, 0.0, 0.0, 0.0, 0.0, 0.0, 0.0, 0.0, 0.0, 0.0, 0.0, 0.0, 0.0, 0.0, 0.0, 0.0, 0.0, 0.0, 0.0, 0.0, 0.07125, 0.0, 0.0, 0.0, 0.0, 0.0, 0.05145, 0.0, 0.0, 0.0, 0.0, 0.0, 0.0]): _vg.add([_i], _w, 'REPLACE')
_vg = ob_cube.vertex_groups.new(name='Forearm.L')
for _i, _w in zip([38, 39, 40, 41, 42, 43, 44, 45, 46, 47, 48, 49, 144, 145, 146, 147, 148, 149, 150, 151, 152, 153, 154, 155, 156, 157, 160, 161, 164, 165, 167, 168], [7.57e-06, 0.003233, 0.0001725, 0.0187, 0.9807, 0.9819, 0.985, 0.9863, 0.03971, 0.005213, 1.222e-05, 3.713e-05, 0.02747, 2.384e-05, 0.001069, 0.0004891, 0.4877, 0.3047, 0.5885, 0.6674, 0.7611, 0.9164, 0.9591, 0.8909, 0.0001647, 1.866e-05, 0.0001215, 0.0001497, 0.0001312, 0.0, 0.5267, 0.4564]): _vg.add([_i], _w, 'REPLACE')
_vg = ob_cube.vertex_groups.new(name='Hand.L')
for _i, _w in zip([38, 39, 40, 41, 46, 47, 48, 49, 50, 51, 144, 145, 146, 147, 148, 149, 150, 151, 152, 153, 154, 155, 156, 157, 158, 159, 160, 161, 162, 163, 164, 165, 166, 167, 168, 169, 170, 171, 172, 173, 174, 175, 176, 213, 214, 215, 216, 217, 218], [1.0, 0.9968, 0.9998, 0.9813, 0.9603, 0.9948, 1.0, 1.0, 1.0, 1.0, 0.9725, 1.0, 0.9989, 0.9995, 0.5123, 0.6953, 0.4115, 0.3326, 0.2389, 0.08364, 0.04092, 0.1091, 0.9998, 1.0, 1.0, 1.0, 0.9999, 0.9999, 1.0, 1.0, 0.9999, 1.0, 1.0, 0.4733, 0.5436, 1.0, 1.0, 1.0, 1.0, 1.0, 1.0, 1.0, 1.0, 1.0, 1.0, 1.0, 1.0, 1.0, 1.0]): _vg.add([_i], _w, 'REPLACE')
_vg = ob_cube.vertex_groups.new(name='Neck')
for _i, _w in zip([0, 8, 9, 10, 11, 12, 13, 14, 15, 16, 17, 21, 22, 23, 24, 25, 26, 27, 28, 29, 56, 57, 58, 60, 63, 64, 65, 66, 68, 69, 71, 72, 73, 74, 75, 78, 79, 80, 81, 82, 83, 84, 85, 86, 87, 88, 89, 90, 92, 93, 94, 95, 96, 97, 98, 99, 101, 102, 103, 104, 106, 107, 109, 110, 111, 112, 113, 114, 115, 116, 117, 118, 119, 120, 121, 122, 137, 138, 139, 140, 141, 142, 143, 177, 178, 179, 180, 181, 182, 183, 184, 185, 186, 187, 188, 219, 220, 221, 222, 223, 224, 225, 226, 227, 228, 229, 230, 231, 232, 233, 234, 235, 236, 237, 238, 239, 240, 241, 242, 243, 244, 245, 246, 247, 248, 249, 250, 251, 252, 253, 255, 256, 257, 258, 259, 260], [0.0, 0.0, 0.0, 0.0, 0.0, 0.0, 0.0, 0.0, 0.0, 0.0, 0.0, 0.0, 0.9783, 0.9962, 0.4908, 0.7048, 0.7609, 1.0, 0.9833, 1.0, 0.0, 0.0, 0.0, 0.0, 1.0, 0.0, 0.0, 0.0, 1.0, 1.0, 0.0, 0.0, 0.0, 0.0, 0.0, 0.00259, 0.02264, 0.0, 0.0, 0.0, 0.0, 0.0, 0.01138, 0.0, 0.0, 0.0, 0.02997, 0.01108, 0.0, 0.0, 0.008862, 0.0, 0.0, 0.0, 0.01517, 0.0, 1.0, 0.0, 0.0, 1.0, 0.0, 0.002819, 0.0, 0.0, 0.0, 0.0, 0.007607, 0.08559, 0.0, 0.07973, 0.0, 0.06273, 0.08002, 0.0, 0.0, 0.07887, 0.0, 0.0, 0.0, 0.0, 0.2626, 0.0, 0.0, 1.0, 1.0, 1.0, 1.0, 1.0, 1.0, 1.0, 0.0, 1.0, 0.0, 0.09491, 0.04408, 0.0, 0.0, 0.0, 0.0, 0.0, 0.0, 0.0, 0.0, 0.0, 0.0, 0.0, 0.0, 0.0, 0.0, 0.0, 0.0, 0.0, 0.0, 0.0, 0.0, 0.0, 0.0, 0.0, 0.0, 0.0, 0.0, 0.0, 0.0, 0.0, 0.0, 0.0, 0.0, 0.0, 0.0, 0.0, 0.0, 0.0, 0.0, 0.0, 0.0, 0.0]): _vg.add([_i], _w, 'REPLACE')
_vg = ob_cube.vertex_groups.new(name='Head')
for _i, _w in zip([12, 14, 15, 16, 17, 18, 19, 20, 21, 22, 23, 25, 26, 27, 28, 29, 38, 41, 48, 49, 60, 61, 62, 63, 64, 65, 66, 67, 68, 69, 70, 71, 72, 73, 74, 75, 76, 77, 78, 79, 80, 81, 82, 83, 84, 85, 86, 87, 88, 89, 90, 91, 92, 93, 94, 95, 96, 97, 98, 99, 100, 101, 102, 103, 104, 105, 106, 107, 108, 109, 110, 111, 112, 113, 114, 115, 116, 117, 118, 119, 120, 121, 122, 123, 124, 125, 126, 127, 128, 129, 130, 131, 132, 133, 134, 135, 136, 137, 138, 139, 140, 141, 142, 143, 145, 149, 150, 152, 153, 163, 165, 168, 177, 178, 179, 180, 181, 182, 183, 184, 185, 186, 187, 189, 190, 191, 192, 193, 194, 195, 196, 197, 198, 199, 200, 201, 202, 203, 204, 219, 221, 222, 224, 231, 233, 234, 235, 236, 237, 238, 239, 240, 241, 242, 243, 244, 256], [0.0, 1.0, 1.0, 1.0, 1.0, 0.9765, 0.9869, 0.9916, 1.0, 0.0, 0.0, 0.0, 0.2391, 0.0, 0.01671, 0.0, 0.0, 0.0, 0.0, 0.0, 1.0, 0.986, 0.9962, 0.0, 1.0, 1.0, 1.0, 0.9895, 0.0, 0.0, 0.9929, 1.0, 1.0, 1.0, 1.0, 1.0, 0.9801, 1.0, 0.973, 0.9624, 1.0, 1.0, 1.0, 1.0, 1.0, 0.9886, 1.0, 1.0, 1.0, 0.9589, 0.9687, 1.0, 1.0, 1.0, 0.9697, 1.0, 1.0, 1.0, 0.9666, 1.0, 0.9918, 0.0, 1.0, 1.0, 0.0, 0.9959, 1.0, 0.9729, 1.0, 1.0, 1.0, 1.0, 1.0, 0.9704, 0.9144, 1.0, 0.9156, 1.0, 0.9373, 0.9164, 1.0, 1.0, 0.917, 1.0, 1.0, 1.0, 1.0, 1.0, 1.0, 1.0, 1.0, 1.0, 0.9865, 0.992, 0.9927, 0.9799, 0.9896, 1.0, 1.0, 1.0, 1.0, 0.7363, 1.0, 1.0, 0.0, 0.0, 0.0, 0.0, 0.0, 0.0, 0.0, 0.0, 0.0, 0.0, 0.0, 0.0, 0.0, 0.0, 0.0, 0.0, 0.0, 0.0, 0.0, 1.0, 1.0, 1.0, 1.0, 1.0, 1.0, 1.0, 1.0, 1.0, 1.0, 1.0, 1.0, 1.0, 1.0, 1.0, 1.0, 0.0, 0.0, 0.0, 0.0, 0.0, 0.0, 0.0, 0.0, 0.0, 0.0, 0.0, 0.0, 0.0, 0.0, 0.0, 0.0, 0.0, 0.0]): _vg.add([_i], _w, 'REPLACE')
_vg = ob_cube.vertex_groups.new(name='Bicep.R')
_vg = ob_cube.vertex_groups.new(name='Forearm.R')
_vg = ob_cube.vertex_groups.new(name='Hand.R')
_vg = ob_cube.vertex_groups.new(name='Thigh.L')
for _i, _w in zip([0, 1, 2, 3, 4, 6], [0.06968, 0.8468, 0.06182, 0.7817, 0.1424, 0.1747]): _vg.add([_i], _w, 'REPLACE')
_vg = ob_cube.vertex_groups.new(name='Shin.L')
for _i, _w in zip([1, 3, 4, 6, 30, 31, 32, 33, 34, 35, 36, 37, 205, 206, 207, 208, 209, 210, 212], [0.001213, 0.02454, 0.006359, 0.02478, 0.9905, 0.9913, 0.9885, 0.9882, 0.9685, 0.9325, 0.934, 0.9708, 0.03709, 0.1777, 0.5747, 0.5465, 0.1332, 0.137, 0.03255]): _vg.add([_i], _w, 'REPLACE')
_vg = ob_cube.vertex_groups.new(name='Foot.L')
for _i, _w in zip([34, 35, 36, 37, 205, 206, 207, 208, 209, 210, 211, 212], [0.01295, 0.06732, 0.0659, 0.008376, 0.9565, 0.8223, 0.4253, 0.4535, 0.8668, 0.863, 1.03, 0.9587]): _vg.add([_i], _w, 'REPLACE')
_vg = ob_cube.vertex_groups.new(name='Thigh.R')
_vg = ob_cube.vertex_groups.new(name='Shin.R')
_vg = ob_cube.vertex_groups.new(name='Foot.R')
_m = ob_cube.modifiers.new('Mirror', 'MIRROR')
_m.use_clip = True
_m = ob_cube.modifiers.new('Armature', 'ARMATURE')
_m.object = ob_personarmeture
ob_plane_001.location = (0.1665, 3.026, 2.309)
ob_plane_001.rotation_euler = (1.571, 0.0, 0.0)
ob_plane_001.scale = (1.505, 1.505, 1.505)
ob_plane_001.lineart.crease_threshold = 0.0
ob_plane_003.location = (-4.71, -1.493, 2.309)
ob_plane_003.rotation_euler = (1.571, 0.0, 1.571)
ob_plane_003.scale = (1.505, 1.505, 1.505)
ob_plane_003.lineart.crease_threshold = 0.0
ob_empty.location = (-5.41, -0.9954, 1.455)
ob_empty.rotation_euler = (1.571, -0.0, 1.571)
ob_empty.scale = (0.7338, 0.7338, 0.7338)
ob_empty.empty_display_type = 'IMAGE'
ob_empty.empty_display_size = 5.0
ob_empty.empty_image_depth = 'BACK'
ob_empty.empty_image_side = 'FRONT'
ob_empty.lineart.crease_threshold = 0.0
ob_empty_001.location = (1.1, 4.13, 1.455)
ob_empty_001.rotation_euler = (1.571, -0.0, 0.0)
ob_empty_001.scale = (0.7338, 0.7338, 0.7338)
ob_empty_001.empty_display_type = 'IMAGE'
ob_empty_001.empty_display_size = 5.0
ob_empty_001.empty_image_depth = 'BACK'
ob_empty_001.empty_image_side = 'FRONT'
ob_empty_001.lineart.crease_threshold = 0.0
ob_personarmeture.location = (0.0, 0.0, 1.504)
ob_personarmeture.rotation_euler = (-1.629e-07, -0.0, 3.142)
ob_personarmeture.scale = (0.7842, 0.7842, 0.7842)
ob_personarmeture.show_in_front = True
ob_personarmeture.lineart.crease_threshold = 0.0

# ---- collection membership
col_collection.objects.link(ob_cube)
col_collection.objects.link(ob_plane_001)
col_collection.objects.link(ob_plane_003)
col_collection.objects.link(ob_empty)
col_collection.objects.link(ob_empty_001)
col_collection.objects.link(ob_personarmeture)

# ---- scene / render settings (as saved in the file)
scene.frame_start = 1; scene.frame_end = 250; scene.frame_set(17)
scene.render.engine = 'BLENDER_EEVEE_NEXT'
scene.cycles.use_denoising = False
scene.cycles.samples = 128
scene.cycles.sampling_pattern = 'TABULATED_SOBOL'
scene.cycles.use_adaptive_sampling = False
scene.cycles.use_light_tree = False
scene.view_settings.view_transform = 'Filmic'
bpy.context.view_layer.update()

# ---- added for rendering (the .blend has no active camera and no usable light): camera, sun
cam_auto = bpy.data.cameras.new('AutoCamera')
cam_auto.lens = 50.0
cam_auto.sensor_width = 36.0
cam_auto.clip_end = 1000.0
ob_auto_camera = bpy.data.objects.new('AutoCamera', cam_auto)
scene.collection.objects.link(ob_auto_camera)
ob_auto_camera.location = (7.47414, -10.0325, 8.35538)
ob_auto_camera.rotation_euler = (1.09748, -7.21219e-08, 0.694738)
scene.camera = ob_auto_camera
light_auto_sun = bpy.data.lights.new('AutoSun', 'SUN')
light_auto_sun.energy = 3.0
light_auto_sun.angle = 0.0523599
ob_auto_sun = bpy.data.objects.new('AutoSun', light_auto_sun)
scene.collection.objects.link(ob_auto_sun)
ob_auto_sun.rotation_euler = (0.872665, 0.174533, 0.523599)
bpy.context.view_layer.update()

